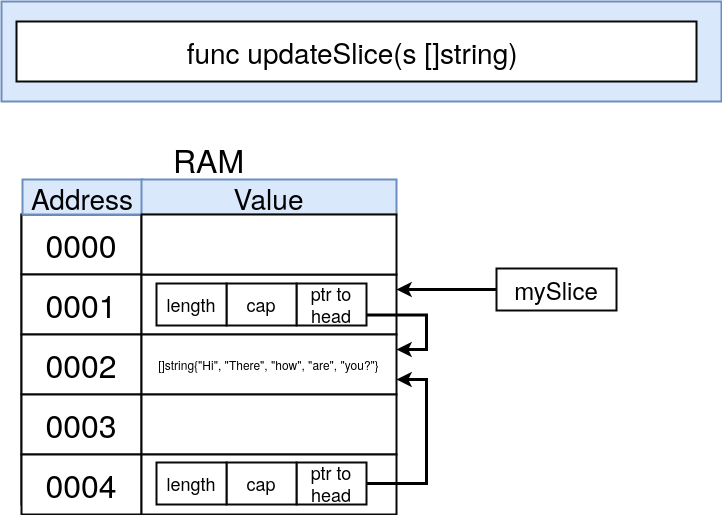

The diagram above was exported from draw.io. Its source (the exported page's mxGraphModel, read from the mxfile embedded in the PNG):
<mxGraphModel dx="1209" dy="792" grid="1" gridSize="10" guides="1" tooltips="1" connect="1" arrows="1" fold="1" page="1" pageScale="1" pageWidth="850" pageHeight="1100" math="0" shadow="0">
  <root>
    <mxCell id="ajur-SeqV3lfJr9gfrTM-0" />
    <mxCell id="ajur-SeqV3lfJr9gfrTM-1" parent="ajur-SeqV3lfJr9gfrTM-0" />
    <mxCell id="ajur-SeqV3lfJr9gfrTM-2" value="" style="rounded=0;whiteSpace=wrap;html=1;shadow=0;labelBackgroundColor=none;strokeColor=#080808;strokeWidth=2;fillColor=#ffffff;fontSize=32;fontColor=#000000;align=center;" vertex="1" parent="ajur-SeqV3lfJr9gfrTM-1">
      <mxGeometry x="100" y="333" width="120" height="290" as="geometry" />
    </mxCell>
    <mxCell id="ajur-SeqV3lfJr9gfrTM-3" value="" style="rounded=0;whiteSpace=wrap;html=1;shadow=0;labelBackgroundColor=none;strokeColor=#080808;strokeWidth=2;fillColor=#ffffff;fontSize=32;fontColor=#000000;align=center;" vertex="1" parent="ajur-SeqV3lfJr9gfrTM-1">
      <mxGeometry x="100" y="333" width="120" height="60" as="geometry" />
    </mxCell>
    <mxCell id="ajur-SeqV3lfJr9gfrTM-4" value="0001" style="rounded=0;whiteSpace=wrap;html=1;shadow=0;labelBackgroundColor=none;strokeColor=#080808;strokeWidth=2;fillColor=#ffffff;fontSize=32;fontColor=#000000;align=center;" vertex="1" parent="ajur-SeqV3lfJr9gfrTM-1">
      <mxGeometry x="100" y="393" width="120" height="60" as="geometry" />
    </mxCell>
    <mxCell id="ajur-SeqV3lfJr9gfrTM-5" value="0002" style="rounded=0;whiteSpace=wrap;html=1;shadow=0;labelBackgroundColor=none;strokeColor=#080808;strokeWidth=2;fillColor=#ffffff;fontSize=32;fontColor=#000000;align=center;" vertex="1" parent="ajur-SeqV3lfJr9gfrTM-1">
      <mxGeometry x="100" y="453" width="120" height="60" as="geometry" />
    </mxCell>
    <mxCell id="ajur-SeqV3lfJr9gfrTM-6" value="0003" style="rounded=0;whiteSpace=wrap;html=1;shadow=0;labelBackgroundColor=none;strokeColor=#080808;strokeWidth=2;fillColor=#ffffff;fontSize=32;fontColor=#000000;align=center;" vertex="1" parent="ajur-SeqV3lfJr9gfrTM-1">
      <mxGeometry x="100" y="513" width="120" height="60" as="geometry" />
    </mxCell>
    <mxCell id="ajur-SeqV3lfJr9gfrTM-7" value="0004" style="rounded=0;whiteSpace=wrap;html=1;shadow=0;labelBackgroundColor=none;strokeColor=#080808;strokeWidth=2;fillColor=#ffffff;fontSize=32;fontColor=#000000;align=center;" vertex="1" parent="ajur-SeqV3lfJr9gfrTM-1">
      <mxGeometry x="100" y="573" width="120" height="60" as="geometry" />
    </mxCell>
    <mxCell id="ajur-SeqV3lfJr9gfrTM-8" value="RAM" style="text;html=1;strokeColor=none;fillColor=none;align=center;verticalAlign=middle;whiteSpace=wrap;rounded=0;shadow=0;labelBackgroundColor=none;fontSize=32;fontColor=#000000;" vertex="1" parent="ajur-SeqV3lfJr9gfrTM-1">
      <mxGeometry x="245" y="260" width="85" height="35" as="geometry" />
    </mxCell>
    <mxCell id="ajur-SeqV3lfJr9gfrTM-9" value="0000" style="text;html=1;strokeColor=none;fillColor=none;align=center;verticalAlign=middle;whiteSpace=wrap;rounded=0;shadow=0;labelBackgroundColor=none;fontSize=32;fontColor=#000000;" vertex="1" parent="ajur-SeqV3lfJr9gfrTM-1">
      <mxGeometry x="140" y="353" width="40" height="20" as="geometry" />
    </mxCell>
    <mxCell id="ajur-SeqV3lfJr9gfrTM-10" value="" style="rounded=0;whiteSpace=wrap;html=1;shadow=0;labelBackgroundColor=none;strokeColor=#080808;strokeWidth=2;fillColor=#ffffff;fontSize=20;fontColor=#000000;align=center;" vertex="1" parent="ajur-SeqV3lfJr9gfrTM-1">
      <mxGeometry x="220" y="393" width="255" height="60" as="geometry" />
    </mxCell>
    <mxCell id="ajur-SeqV3lfJr9gfrTM-11" value="Address" style="rounded=0;whiteSpace=wrap;html=1;shadow=0;labelBackgroundColor=none;strokeColor=#6c8ebf;strokeWidth=2;fillColor=#dae8fc;fontSize=28;fontColor=#000000;align=center;" vertex="1" parent="ajur-SeqV3lfJr9gfrTM-1">
      <mxGeometry x="101" y="298" width="120" height="35" as="geometry" />
    </mxCell>
    <mxCell id="ajur-SeqV3lfJr9gfrTM-12" value="Value" style="rounded=0;whiteSpace=wrap;html=1;shadow=0;labelBackgroundColor=none;strokeColor=#6c8ebf;strokeWidth=2;fillColor=#dae8fc;fontSize=28;fontColor=#000000;align=center;" vertex="1" parent="ajur-SeqV3lfJr9gfrTM-1">
      <mxGeometry x="220" y="298" width="255" height="35" as="geometry" />
    </mxCell>
    <mxCell id="ajur-SeqV3lfJr9gfrTM-13" value="" style="rounded=0;whiteSpace=wrap;html=1;shadow=0;labelBackgroundColor=none;strokeColor=#080808;strokeWidth=2;fillColor=#ffffff;fontSize=32;fontColor=#000000;align=center;" vertex="1" parent="ajur-SeqV3lfJr9gfrTM-1">
      <mxGeometry x="220" y="333" width="255" height="60" as="geometry" />
    </mxCell>
    <mxCell id="ajur-SeqV3lfJr9gfrTM-14" value="&lt;span&gt;[]string{&quot;Hi&quot;, &quot;There&quot;, &quot;how&quot;, &quot;are&quot;, &quot;you?&quot;}&lt;/span&gt;" style="rounded=0;whiteSpace=wrap;html=1;shadow=0;labelBackgroundColor=none;strokeColor=#080808;strokeWidth=2;fillColor=#ffffff;fontSize=12;fontColor=#000000;align=center;" vertex="1" parent="ajur-SeqV3lfJr9gfrTM-1">
      <mxGeometry x="220" y="453" width="255" height="60" as="geometry" />
    </mxCell>
    <mxCell id="ajur-SeqV3lfJr9gfrTM-15" value="" style="rounded=0;whiteSpace=wrap;html=1;shadow=0;labelBackgroundColor=none;strokeColor=#080808;strokeWidth=2;fillColor=#ffffff;fontSize=32;fontColor=#000000;align=center;" vertex="1" parent="ajur-SeqV3lfJr9gfrTM-1">
      <mxGeometry x="220" y="513" width="255" height="60" as="geometry" />
    </mxCell>
    <mxCell id="ajur-SeqV3lfJr9gfrTM-16" value="" style="rounded=0;whiteSpace=wrap;html=1;shadow=0;labelBackgroundColor=none;strokeColor=#080808;strokeWidth=2;fillColor=#ffffff;fontSize=32;fontColor=#000000;align=center;" vertex="1" parent="ajur-SeqV3lfJr9gfrTM-1">
      <mxGeometry x="220" y="573" width="255" height="60" as="geometry" />
    </mxCell>
    <mxCell id="ajur-SeqV3lfJr9gfrTM-17" style="edgeStyle=orthogonalEdgeStyle;rounded=0;html=1;exitX=0;exitY=0.5;entryX=1;entryY=0.25;startArrow=none;startFill=0;endArrow=classic;endFill=1;jettySize=auto;orthogonalLoop=1;strokeColor=#000000;strokeWidth=3;fontSize=12;fontColor=#000000;" edge="1" parent="ajur-SeqV3lfJr9gfrTM-1" source="ajur-SeqV3lfJr9gfrTM-18" target="ajur-SeqV3lfJr9gfrTM-10">
      <mxGeometry relative="1" as="geometry" />
    </mxCell>
    <mxCell id="ajur-SeqV3lfJr9gfrTM-18" value="mySlice" style="rounded=0;whiteSpace=wrap;html=1;shadow=0;labelBackgroundColor=none;strokeColor=#080808;strokeWidth=2;fillColor=#ffffff;fontSize=24;fontColor=#000000;align=center;" vertex="1" parent="ajur-SeqV3lfJr9gfrTM-1">
      <mxGeometry x="575" y="387" width="120" height="42" as="geometry" />
    </mxCell>
    <mxCell id="ajur-SeqV3lfJr9gfrTM-19" value="" style="rounded=0;whiteSpace=wrap;html=1;shadow=0;labelBackgroundColor=none;strokeColor=#6c8ebf;strokeWidth=2;fillColor=#dae8fc;fontSize=32;fontColor=#000000;align=center;" vertex="1" parent="ajur-SeqV3lfJr9gfrTM-1">
      <mxGeometry x="80" y="120" width="720" height="100" as="geometry" />
    </mxCell>
    <mxCell id="ajur-SeqV3lfJr9gfrTM-20" value="func updateSlice(s []string)&amp;nbsp;" style="rounded=0;whiteSpace=wrap;html=1;shadow=0;labelBackgroundColor=none;strokeColor=#080808;strokeWidth=2;fillColor=#ffffff;fontSize=28;fontColor=#000000;align=center;" vertex="1" parent="ajur-SeqV3lfJr9gfrTM-1">
      <mxGeometry x="95" y="140" width="680" height="60" as="geometry" />
    </mxCell>
    <mxCell id="ajur-SeqV3lfJr9gfrTM-21" style="edgeStyle=orthogonalEdgeStyle;rounded=0;html=1;exitX=1;exitY=0.75;entryX=1;entryY=0.25;startArrow=none;startFill=0;endArrow=classic;endFill=1;jettySize=auto;orthogonalLoop=1;strokeColor=#000000;strokeWidth=3;fontSize=18;fontColor=#000000;" edge="1" parent="ajur-SeqV3lfJr9gfrTM-1" source="ajur-SeqV3lfJr9gfrTM-22" target="ajur-SeqV3lfJr9gfrTM-14">
      <mxGeometry relative="1" as="geometry">
        <Array as="points">
          <mxPoint x="505" y="434" />
          <mxPoint x="505" y="468" />
        </Array>
      </mxGeometry>
    </mxCell>
    <mxCell id="ajur-SeqV3lfJr9gfrTM-22" value="ptr to head" style="rounded=0;whiteSpace=wrap;html=1;shadow=0;labelBackgroundColor=none;strokeColor=#080808;strokeWidth=2;fillColor=#ffffff;fontSize=18;fontColor=#000000;align=center;" vertex="1" parent="ajur-SeqV3lfJr9gfrTM-1">
      <mxGeometry x="375" y="402" width="70" height="42" as="geometry" />
    </mxCell>
    <mxCell id="ajur-SeqV3lfJr9gfrTM-23" value="cap" style="rounded=0;whiteSpace=wrap;html=1;shadow=0;labelBackgroundColor=none;strokeColor=#080808;strokeWidth=2;fillColor=#ffffff;fontSize=18;fontColor=#000000;align=center;" vertex="1" parent="ajur-SeqV3lfJr9gfrTM-1">
      <mxGeometry x="305" y="402" width="70" height="42" as="geometry" />
    </mxCell>
    <mxCell id="ajur-SeqV3lfJr9gfrTM-24" value="length" style="rounded=0;whiteSpace=wrap;html=1;shadow=0;labelBackgroundColor=none;strokeColor=#080808;strokeWidth=2;fillColor=#ffffff;fontSize=18;fontColor=#000000;align=center;" vertex="1" parent="ajur-SeqV3lfJr9gfrTM-1">
      <mxGeometry x="235" y="402" width="70" height="42" as="geometry" />
    </mxCell>
    <mxCell id="ajur-SeqV3lfJr9gfrTM-25" style="edgeStyle=orthogonalEdgeStyle;rounded=0;html=1;exitX=1;exitY=0.5;entryX=1;entryY=0.75;startArrow=none;startFill=0;endArrow=classic;endFill=1;jettySize=auto;orthogonalLoop=1;strokeColor=#000000;strokeWidth=3;fontSize=18;fontColor=#000000;" edge="1" parent="ajur-SeqV3lfJr9gfrTM-1" source="ajur-SeqV3lfJr9gfrTM-26" target="ajur-SeqV3lfJr9gfrTM-14">
      <mxGeometry relative="1" as="geometry">
        <Array as="points">
          <mxPoint x="505" y="602" />
          <mxPoint x="505" y="498" />
        </Array>
      </mxGeometry>
    </mxCell>
    <mxCell id="ajur-SeqV3lfJr9gfrTM-26" value="ptr to head" style="rounded=0;whiteSpace=wrap;html=1;shadow=0;labelBackgroundColor=none;strokeColor=#080808;strokeWidth=2;fillColor=#ffffff;fontSize=18;fontColor=#000000;align=center;" vertex="1" parent="ajur-SeqV3lfJr9gfrTM-1">
      <mxGeometry x="375" y="581" width="70" height="42" as="geometry" />
    </mxCell>
    <mxCell id="ajur-SeqV3lfJr9gfrTM-27" value="cap" style="rounded=0;whiteSpace=wrap;html=1;shadow=0;labelBackgroundColor=none;strokeColor=#080808;strokeWidth=2;fillColor=#ffffff;fontSize=18;fontColor=#000000;align=center;" vertex="1" parent="ajur-SeqV3lfJr9gfrTM-1">
      <mxGeometry x="305" y="581" width="70" height="42" as="geometry" />
    </mxCell>
    <mxCell id="ajur-SeqV3lfJr9gfrTM-28" value="length" style="rounded=0;whiteSpace=wrap;html=1;shadow=0;labelBackgroundColor=none;strokeColor=#080808;strokeWidth=2;fillColor=#ffffff;fontSize=18;fontColor=#000000;align=center;" vertex="1" parent="ajur-SeqV3lfJr9gfrTM-1">
      <mxGeometry x="235" y="581" width="70" height="42" as="geometry" />
    </mxCell>
  </root>
</mxGraphModel>